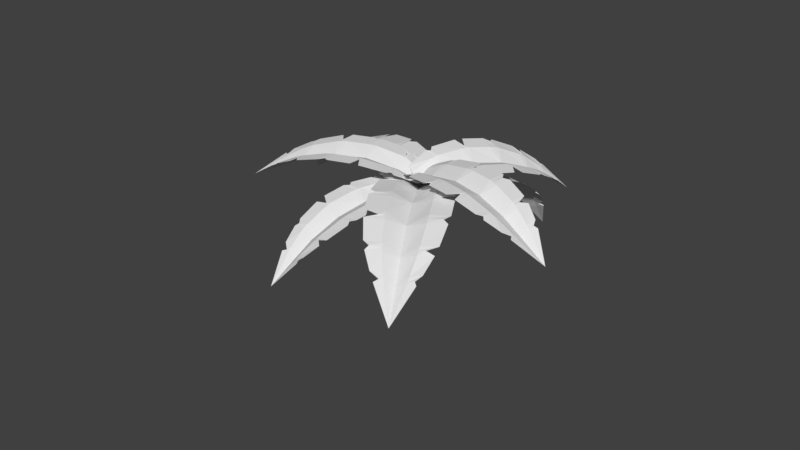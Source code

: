 # Source: palmtree2.blend  (saved by Blender 2.78.0; exported with 4.5.12 LTS)
import bpy
from mathutils import Matrix  # noqa: F401  (used for matrix-valued properties, if any)

bpy.ops.wm.read_factory_settings(use_empty=True)
scene = bpy.context.scene
scene.name = 'Scene'

# ---- collections
col_collection_1 = bpy.data.collections.new('Collection 1'); scene.collection.children.link(col_collection_1)

# ---- world
world_world = bpy.data.worlds.new('World'); scene.world = world_world
world_world.color = (0.05088, 0.05088, 0.05088)
world_world.use_sun_shadow = False
world_world.sun_shadow_jitter_overblur = 0.0
world_world.cycles.sampling_method = 'MANUAL'

# ---- meshes
me_plane_015 = bpy.data.meshes.new('Plane.015')
me_plane_015.from_pydata([(-0.0604, 0.1523, 0.03798), (0.1448, -0.1037, 0.02395), (1.233, 1.016, -0.6558), (0.0276, 0.01701, -0.04971), (0.08792, -0.04252, -0.003452), (-0.01469, 0.08553, 0.003564), (0.7266, 0.9337, -0.1717), (0.7908, 0.9593, -0.2219), (0.8117, 0.878, -0.2082), (1.104, 0.5688, -0.2433), (1.067, 0.5084, -0.195), (1.06, 0.569, -0.2215), (0.9066, 0.7348, -0.2938), (0.8087, 0.8258, -0.1946), (0.8655, 0.8599, -0.2465), (0.8367, 0.8437, -0.2196), (0.9791, 0.6132, -0.2062), (1.022, 0.6647, -0.2572), (1.001, 0.6382, -0.2309), (0.4802, 0.7886, -0.01686), (0.5536, 0.8359, -0.05508), (0.5459, 0.7746, -0.0428), (0.9405, 0.3532, -0.08153), (0.8803, 0.2893, -0.04422), (0.8322, 0.4167, -0.06445), (0.6984, 0.5592, -0.1333), (0.578, 0.6627, -0.03614), (0.6479, 0.714, -0.07517), (0.6128, 0.6889, -0.05464), (0.778, 0.413, -0.04982), (0.8413, 0.4727, -0.08839), (0.8102, 0.4425, -0.06814), (0.2558, 0.6083, 0.06006), (0.3154, 0.6584, 0.04473), (0.3681, 0.528, 0.03899), (0.7206, 0.1528, 0.01702), (0.6595, 0.1045, 0.03246), (0.6578, 0.1676, 0.02252), (0.4741, 0.3741, -0.03717), (0.3545, 0.4812, 0.041), (0.4145, 0.5309, 0.02575), (0.3842, 0.5065, 0.03352), (0.5564, 0.2293, 0.0272), (0.6171, 0.2781, 0.0119), (0.5871, 0.2533, 0.01964), (0.04373, 0.3656, 0.07744), (0.0846, 0.4279, 0.0815), (0.09226, 0.36, 0.07233), (0.4473, -0.02481, 0.0567), (0.3775, -0.05092, 0.05461), (0.3479, 0.04016, 0.05186), (0.2231, 0.1718, -0.01647), (0.124, 0.2599, 0.05407), (0.1725, 0.3133, 0.05992), (0.1476, 0.2876, 0.0579), (0.2909, 0.05161, 0.04266), (0.3539, 0.08696, 0.04752), (0.3233, 0.06843, 0.04589), (0.9281, 0.9941, -0.3354), (0.9919, 1.003, -0.4012), (0.9796, 0.9712, -0.3794), (1.181, 0.7672, -0.4142), (1.162, 0.7025, -0.3514), (1.133, 0.7772, -0.3971), (1.051, 0.8596, -0.4548), (0.9812, 0.9186, -0.3687), (1.034, 0.9417, -0.4328), (1.007, 0.9308, -0.3998), (1.098, 0.7728, -0.3767), (1.129, 0.8236, -0.4393), (1.114, 0.7977, -0.4071), (0.02926, 0.01784, -0.04054), (0.08953, -0.04171, 0.005424), (-0.01308, 0.08633, 0.01244), (0.8132, 0.8788, -0.1995), (1.062, 0.5698, -0.2128), (0.9082, 0.7356, -0.2847), (0.8103, 0.8266, -0.1858), (0.8671, 0.8607, -0.2378), (0.8383, 0.8445, -0.2108), (0.9807, 0.614, -0.1975), (1.024, 0.6654, -0.2485), (1.003, 0.639, -0.2221), (0.5475, 0.7754, -0.03406), (0.8337, 0.4175, -0.05571), (0.7, 0.56, -0.1246), (0.5795, 0.6635, -0.02741), (0.6495, 0.7148, -0.06643), (0.6143, 0.6897, -0.04591), (0.7796, 0.4138, -0.04109), (0.8429, 0.4735, -0.07966), (0.8118, 0.4433, -0.05941), (0.3697, 0.5287, 0.04773), (0.6593, 0.1683, 0.03126), (0.4757, 0.3749, -0.02843), (0.3561, 0.482, 0.04974), (0.4161, 0.5317, 0.03449), (0.3858, 0.5073, 0.04225), (0.558, 0.2301, 0.03594), (0.6187, 0.2789, 0.02064), (0.5887, 0.254, 0.02838), (0.09384, 0.3608, 0.08104), (0.3494, 0.04095, 0.0606), (0.2247, 0.1726, -0.00773), (0.1256, 0.2607, 0.06282), (0.1741, 0.3141, 0.06866), (0.1492, 0.2884, 0.06664), (0.2925, 0.0524, 0.05141), (0.3555, 0.08775, 0.05626), (0.3249, 0.06922, 0.05463), (0.993, 1.004, -0.3953), (0.9812, 0.972, -0.3707), (1.182, 0.7677, -0.4082), (1.135, 0.778, -0.3884), (1.053, 0.8605, -0.4456), (0.9828, 0.9194, -0.3599), (1.036, 0.9425, -0.4239), (1.009, 0.9316, -0.391), (1.1, 0.7736, -0.3679), (1.13, 0.8244, -0.4304), (1.116, 0.7986, -0.3983), (0.1577, -0.1272, 0.06256), (-0.1356, 0.1363, 0.0705), (-1.193, -1.306, -0.9194), (0.02809, 0.02639, -0.02832), (-0.05575, 0.07879, 0.03217), (0.0909, -0.05295, 0.0282), (-0.6171, -1.173, -0.3132), (-0.6874, -1.209, -0.3787), (-0.7283, -1.12, -0.3529), (-1.135, -0.8076, -0.3666), (-1.104, -0.7357, -0.3), (-1.083, -0.8023, -0.3391), (-0.8677, -0.9583, -0.4406), (-0.7353, -1.059, -0.33), (-0.7951, -1.104, -0.3983), (-0.7645, -1.083, -0.3631), (-0.9788, -0.8405, -0.3234), (-1.019, -0.9029, -0.3923), (-0.9998, -0.8711, -0.3568), (-0.3562, -0.9745, -0.1016), (-0.4333, -1.04, -0.1557), (-0.4364, -0.9674, -0.1331), (-0.9861, -0.5429, -0.1408), (-0.928, -0.4608, -0.08612), (-0.8456, -0.5989, -0.1245), (-0.6582, -0.7317, -0.2197), (-0.4965, -0.8427, -0.1123), (-0.5686, -0.9118, -0.1678), (-0.5323, -0.878, -0.1389), (-0.7825, -0.5859, -0.1046), (-0.8451, -0.6634, -0.1603), (-0.8145, -0.6245, -0.1313), (-0.1271, -0.7285, 0.02072), (-0.1876, -0.7971, -0.005961), (-0.2757, -0.653, 0.001612), (-0.7668, -0.2768, 0.009709), (-0.7042, -0.2101, 0.03634), (-0.6895, -0.2828, 0.01667), (-0.4304, -0.4826, -0.07384), (-0.2688, -0.5956, 0.01033), (-0.3299, -0.6638, -0.01621), (-0.2989, -0.6302, -0.002817), (-0.5573, -0.3364, 0.01814), (-0.6194, -0.4036, -0.008371), (-0.5889, -0.3696, 0.005032), (0.07584, -0.4037, 0.07931), (0.03966, -0.4854, 0.07493), (0.01736, -0.4059, 0.07218), (-0.4788, -0.01971, 0.08896), (-0.4012, 0.02489, 0.09222), (-0.3481, -0.07625, 0.07862), (-0.1733, -0.1982, -0.01494), (-0.03968, -0.2917, 0.06177), (-0.08669, -0.3648, 0.06036), (-0.06229, -0.3295, 0.06204), (-0.2782, -0.07747, 0.06823), (-0.3459, -0.132, 0.06737), (-0.3133, -0.104, 0.06884), (-0.8414, -1.262, -0.5234), (-0.9142, -1.277, -0.6054), (-0.9062, -1.24, -0.5749), (-1.185, -1.034, -0.598), (-1.175, -0.9625, -0.5143), (-1.126, -1.039, -0.5773), (-1.012, -1.113, -0.6534), (-0.9187, -1.18, -0.5556), (-0.9759, -1.209, -0.6368), (-0.9468, -1.195, -0.5952), (-1.086, -1.03, -0.5511), (-1.111, -1.087, -0.6332), (-1.099, -1.058, -0.5911), (0.02616, 0.02391, -0.01754), (-0.05763, 0.07639, 0.04261), (0.08902, -0.05536, 0.03864), (-0.7301, -1.122, -0.3426), (-1.085, -0.8047, -0.3288), (-0.8696, -0.9608, -0.4298), (-0.7371, -1.062, -0.3197), (-0.797, -1.106, -0.388), (-0.7663, -1.085, -0.3528), (-0.9807, -0.8429, -0.3131), (-1.021, -0.9053, -0.382), (-1.002, -0.8735, -0.3465), (-0.4383, -0.9698, -0.1229), (-0.8475, -0.6012, -0.1142), (-0.66, -0.7341, -0.2094), (-0.4984, -0.8451, -0.1021), (-0.5705, -0.9141, -0.1576), (-0.5342, -0.8803, -0.1287), (-0.7843, -0.5882, -0.09434), (-0.8469, -0.6658, -0.1501), (-0.8163, -0.6268, -0.121), (-0.2775, -0.6553, 0.01188), (-0.6913, -0.2851, 0.02694), (-0.4323, -0.485, -0.06357), (-0.2707, -0.5979, 0.02061), (-0.3317, -0.6661, -0.005932), (-0.3007, -0.6325, 0.007456), (-0.5592, -0.3387, 0.02841), (-0.6213, -0.406, 0.001902), (-0.5908, -0.3719, 0.0153), (0.01552, -0.4083, 0.08243), (-0.3499, -0.07862, 0.08889), (-0.1752, -0.2006, -0.004667), (-0.04153, -0.2941, 0.07206), (-0.08854, -0.3672, 0.07063), (-0.06414, -0.3319, 0.07232), (-0.2801, -0.07984, 0.07852), (-0.3477, -0.1343, 0.07765), (-0.3152, -0.1064, 0.07911), (-0.9155, -1.279, -0.5983), (-0.9081, -1.242, -0.5646), (-1.186, -1.036, -0.591), (-1.128, -1.041, -0.5669), (-1.014, -1.115, -0.6426), (-0.9205, -1.182, -0.5452), (-0.9777, -1.211, -0.6264), (-0.9487, -1.197, -0.5847), (-1.087, -1.032, -0.5407), (-1.113, -1.09, -0.6227), (-1.101, -1.061, -0.5806), (-0.1972, -0.02246, 0.07139), (0.1972, -0.02246, 0.07139), (-6.019e-09, 1.962, -0.3774), (-6.838e-09, -0.02246, -0.02743), (0.09859, -0.02246, 0.03352), (-0.09859, -0.02246, 0.03352), (-0.3275, 1.326, 0.07566), (-0.3007, 1.416, 0.03292), (-0.2096, 1.371, 0.04487), (0.3007, 1.416, 0.03292), (0.3275, 1.326, 0.07566), (0.2666, 1.371, 0.04929), (-1.029e-09, 1.371, -0.05087), (-0.1637, 1.326, 0.05475), (-0.1503, 1.416, 0.009318), (-0.1582, 1.371, 0.03314), (0.1637, 1.326, 0.05475), (0.1503, 1.416, 0.009318), (0.1582, 1.371, 0.03314), (-0.3844, 0.9573, 0.1898), (-0.3717, 1.068, 0.1655), (-0.3206, 1.013, 0.1718), (0.3717, 1.068, 0.1655), (0.3844, 0.9573, 0.1898), (0.2301, 1.013, 0.1693), (-5.564e-09, 1.013, 0.07489), (-0.1922, 0.9573, 0.1746), (-0.1858, 1.068, 0.149), (-0.1897, 1.013, 0.163), (0.1922, 0.9573, 0.1746), (0.1858, 1.068, 0.149), (0.1897, 1.013, 0.163), (-0.3879, 0.6003, 0.2133), (-0.3893, 0.6956, 0.2133), (-0.2274, 0.648, 0.2039), (0.3893, 0.6956, 0.2133), (0.3879, 0.6003, 0.2133), (0.328, 0.648, 0.2079), (-6.221e-09, 0.648, 0.1205), (-0.194, 0.6003, 0.1984), (-0.1947, 0.6956, 0.1985), (-0.195, 0.648, 0.1986), (0.194, 0.6003, 0.1984), (0.1947, 0.6956, 0.1985), (0.195, 0.648, 0.1986), (-0.3207, 0.2221, 0.1627), (-0.3485, 0.3048, 0.1828), (-0.2788, 0.2635, 0.1664), (0.3485, 0.3048, 0.1828), (0.3207, 0.2221, 0.1627), (0.2133, 0.2635, 0.1628), (-5.727e-09, 0.2635, 0.06984), (-0.1603, 0.2221, 0.1411), (-0.1743, 0.3048, 0.164), (-0.1687, 0.2635, 0.1536), (0.1603, 0.2221, 0.1411), (0.1743, 0.3048, 0.164), (0.1687, 0.2635, 0.1536), (-0.2245, 1.593, -0.06763), (-0.1818, 1.674, -0.1305), (-0.1622, 1.633, -0.1109), (0.1818, 1.674, -0.1305), (0.2245, 1.593, -0.06763), (0.1356, 1.633, -0.1196), (-5.57e-09, 1.633, -0.1961), (-0.1122, 1.593, -0.1036), (-0.09092, 1.674, -0.1652), (-0.1024, 1.633, -0.1333), (0.1122, 1.593, -0.1036), (0.09092, 1.674, -0.1652), (0.1024, 1.633, -0.1333), (-6.838e-09, -0.02246, -0.0162), (0.09859, -0.02246, 0.0444), (-0.09859, -0.02246, 0.0444), (-0.2096, 1.371, 0.05557), (0.2666, 1.371, 0.05997), (-1.029e-09, 1.371, -0.03964), (-0.1637, 1.326, 0.06547), (-0.1503, 1.416, 0.02006), (-0.1582, 1.371, 0.04387), (0.1637, 1.326, 0.06547), (0.1503, 1.416, 0.02006), (0.1582, 1.371, 0.04387), (-0.3206, 1.013, 0.1825), (0.2301, 1.013, 0.18), (-5.564e-09, 1.013, 0.08559), (-0.1922, 0.9573, 0.1853), (-0.1858, 1.068, 0.1597), (-0.1897, 1.013, 0.1737), (0.1922, 0.9573, 0.1853), (0.1858, 1.068, 0.1597), (0.1897, 1.013, 0.1737), (-0.2274, 0.648, 0.2146), (0.328, 0.648, 0.2186), (-6.221e-09, 0.648, 0.1312), (-0.194, 0.6003, 0.2091), (-0.1947, 0.6956, 0.2092), (-0.195, 0.648, 0.2093), (0.194, 0.6003, 0.2091), (0.1947, 0.6956, 0.2092), (0.195, 0.648, 0.2093), (-0.2788, 0.2635, 0.1771), (0.2133, 0.2635, 0.1735), (-5.727e-09, 0.2635, 0.08054), (-0.1603, 0.2221, 0.1518), (-0.1743, 0.3048, 0.1747), (-0.1687, 0.2635, 0.1643), (0.1603, 0.2221, 0.1518), (0.1743, 0.3048, 0.1747), (0.1687, 0.2635, 0.1643), (-0.1818, 1.674, -0.1232), (-0.1622, 1.633, -0.1002), (0.1818, 1.674, -0.1232), (0.1356, 1.633, -0.1088), (-5.57e-09, 1.633, -0.1848), (-0.1122, 1.593, -0.09273), (-0.09092, 1.674, -0.1543), (-0.1024, 1.633, -0.1224), (0.1122, 1.593, -0.09273), (0.09092, 1.674, -0.1543), (0.1024, 1.633, -0.1224), (0.1391, 0.1479, 0.046), (-0.1507, -0.1195, 0.05044), (1.313, -1.424, -0.5289), (-0.01095, 0.01819, -0.05039), (-0.0802, -0.05112, 0.01155), (0.06469, 0.08259, 0.00933), (1.147, -0.7536, -0.03908), (1.186, -0.8356, -0.08725), (1.089, -0.865, -0.07139), (0.7437, -1.243, -0.08048), (0.6658, -1.198, -0.03171), (0.7394, -1.188, -0.06161), (0.93, -1.003, -0.1646), (1.026, -0.8638, -0.0581), (1.074, -0.9366, -0.1091), (1.051, -0.8994, -0.08251), (0.785, -1.086, -0.05442), (0.8529, -1.14, -0.1057), (0.8181, -1.114, -0.07895), (0.9455, -0.4488, 0.09822), (1.01, -0.538, 0.0669), (0.9352, -0.5321, 0.07736), (0.4637, -1.042, 0.07527), (0.3805, -0.9702, 0.1069), (0.5304, -0.9055, 0.08106), (0.6945, -0.7457, -0.01575), (0.8034, -0.5786, 0.08518), (0.8725, -0.6634, 0.05253), (0.8385, -0.6206, 0.07006), (0.5209, -0.8393, 0.08951), (0.5994, -0.9155, 0.05671), (0.5597, -0.8779, 0.07433), (0.7079, -0.1855, 0.1449), (0.7734, -0.2544, 0.1386), (0.6216, -0.3289, 0.1342), (0.2012, -0.7825, 0.1474), (0.1378, -0.7116, 0.1536), (0.2137, -0.7057, 0.1445), (0.4502, -0.4798, 0.05357), (0.5646, -0.3164, 0.1322), (0.6295, -0.3859, 0.1261), (0.5976, -0.3507, 0.1293), (0.2795, -0.5795, 0.1366), (0.3434, -0.6499, 0.1305), (0.311, -0.6152, 0.1337), (0.4001, 0.04853, 0.1198), (0.4775, 0.00591, 0.1342), (0.3975, -0.01035, 0.1213), (-0.03473, -0.4668, 0.142), (-0.07125, -0.3864, 0.127), (0.03561, -0.344, 0.1232), (0.1875, -0.1955, 0.02804), (0.2811, -0.05934, 0.1), (0.3484, -0.1115, 0.1173), (0.3159, -0.08449, 0.1097), (0.04545, -0.2768, 0.1036), (0.09234, -0.3478, 0.1213), (0.06789, -0.3134, 0.1135), (1.244, -1.014, -0.1983), (1.264, -1.099, -0.2658), (1.224, -1.084, -0.2434), (0.997, -1.346, -0.2617), (0.9145, -1.318, -0.1932), (1.004, -1.285, -0.2487), (1.1, -1.19, -0.3265), (1.16, -1.088, -0.2329), (1.196, -1.159, -0.2994), (1.178, -1.123, -0.265), (0.9951, -1.24, -0.2304), (1.062, -1.283, -0.2973), (1.028, -1.262, -0.2627), (-0.01036, 0.01773, -0.03918), (-0.07963, -0.05156, 0.0224), (0.06526, 0.08215, 0.02018), (1.09, -0.8655, -0.06071), (0.7399, -1.189, -0.05096), (0.9306, -1.004, -0.1534), (1.026, -0.8642, -0.04741), (1.074, -0.937, -0.09838), (1.051, -0.8999, -0.07181), (0.7856, -1.086, -0.04372), (0.8535, -1.141, -0.095), (0.8187, -1.114, -0.06825), (0.9358, -0.5326, 0.08804), (0.5309, -0.906, 0.09173), (0.6951, -0.7461, -0.005071), (0.804, -0.579, 0.09586), (0.8731, -0.6638, 0.06321), (0.8391, -0.621, 0.08074), (0.5215, -0.8397, 0.1002), (0.6, -0.9159, 0.06739), (0.5603, -0.8783, 0.08501), (0.6222, -0.3294, 0.1449), (0.2143, -0.7062, 0.1552), (0.4507, -0.4802, 0.06425), (0.5651, -0.3168, 0.1429), (0.6301, -0.3863, 0.1368), (0.5981, -0.3511, 0.14), (0.2801, -0.5799, 0.1472), (0.344, -0.6503, 0.1412), (0.3115, -0.6156, 0.1444), (0.398, -0.01078, 0.132), (0.03617, -0.3444, 0.1339), (0.1881, -0.196, 0.03872), (0.2817, -0.05977, 0.1107), (0.349, -0.1119, 0.128), (0.3165, -0.08492, 0.1204), (0.04601, -0.2773, 0.1143), (0.0929, -0.3483, 0.1319), (0.06845, -0.3138, 0.1242), (1.265, -1.099, -0.2585), (1.224, -1.084, -0.2327), (0.9973, -1.346, -0.2544), (1.005, -1.286, -0.238), (1.101, -1.191, -0.3153), (1.161, -1.089, -0.2221), (1.196, -1.16, -0.2885), (1.179, -1.124, -0.2542), (0.9957, -1.241, -0.2195), (1.063, -1.283, -0.2865), (1.029, -1.263, -0.2519), (-0.05857, -0.1892, 0.1454), (0.1824, 0.06255, 0.1364), (-1.229, 1.163, -0.1133), (0.0553, -0.06007, 0.05383), (0.1197, 0.000859, 0.1053), (-0.000855, -0.125, 0.1098), (-0.9945, 0.5512, 0.248), (-1.038, 0.6243, 0.2161), (-0.9529, 0.6547, 0.2214), (-0.6702, 1.008, 0.2024), (-0.5942, 0.9692, 0.233), (-0.6616, 0.9585, 0.2144), (-0.8312, 0.7917, 0.1323), (-0.8958, 0.6564, 0.2259), (-0.9474, 0.721, 0.1919), (-0.9223, 0.6879, 0.2099), (-0.6957, 0.8654, 0.2184), (-0.7637, 0.9129, 0.185), (-0.7289, 0.8899, 0.2026), (-0.7873, 0.2858, 0.3237), (-0.8518, 0.3626, 0.3099), (-0.7849, 0.3611, 0.3103), (-0.3974, 0.8371, 0.2929), (-0.3174, 0.7766, 0.3061), (-0.4484, 0.7127, 0.2955), (-0.5954, 0.5689, 0.2176), (-0.6709, 0.409, 0.3058), (-0.7393, 0.4818, 0.2911), (-0.7054, 0.4449, 0.2996), (-0.4359, 0.6544, 0.297), (-0.5121, 0.719, 0.2826), (-0.4735, 0.6871, 0.2909), (-0.5612, 0.06481, 0.319), (-0.6226, 0.1221, 0.3259), (-0.494, 0.1967, 0.3105), (-0.1467, 0.6191, 0.308), (-0.087, 0.56, 0.3013), (-0.1542, 0.5511, 0.3013), (-0.3606, 0.3446, 0.2318), (-0.4436, 0.1891, 0.3015), (-0.5046, 0.2469, 0.3084), (-0.4745, 0.2175, 0.3051), (-0.2065, 0.4367, 0.2926), (-0.2666, 0.4953, 0.2995), (-0.2362, 0.4665, 0.2962), (-0.2833, -0.1216, 0.246), (-0.3514, -0.08953, 0.2703), (-0.2837, -0.06976, 0.2513), (0.07457, 0.3554, 0.2543), (0.1087, 0.2878, 0.2314), (0.01686, 0.2445, 0.2369), (-0.1198, 0.1114, 0.1598), (-0.1867, -0.01855, 0.2233), (-0.2462, 0.02231, 0.2497), (-0.2173, 0.0009238, 0.2375), (0.009277, 0.1861, 0.216), (-0.0332, 0.2448, 0.2417), (-0.01101, 0.2163, 0.2297), (-1.111, 0.7847, 0.1384), (-1.14, 0.8631, 0.08783), (-1.101, 0.8504, 0.1018), (-0.9178, 1.095, 0.0795), (-0.8364, 1.071, 0.1282), (-0.9198, 1.041, 0.08729), (-1.008, 0.9567, 0.02304), (-1.045, 0.8575, 0.1042), (-1.087, 0.9223, 0.05517), (-1.066, 0.8893, 0.0807), (-0.9074, 1.001, 0.09909), (-0.9757, 1.038, 0.05101), (-0.9409, 1.02, 0.07601), (0.05606, -0.06044, 0.06373), (0.1204, 0.0005034, 0.1148), (-0.0001248, -0.1253, 0.1194), (-0.9522, 0.6544, 0.2308), (-0.6609, 0.9582, 0.2238), (-0.8305, 0.7913, 0.1422), (-0.8951, 0.6561, 0.2353), (-0.9467, 0.7207, 0.2014), (-0.9216, 0.6876, 0.2193), (-0.695, 0.8651, 0.2278), (-0.763, 0.9126, 0.1945), (-0.7282, 0.8895, 0.2121), (-0.7841, 0.3607, 0.3197), (-0.4477, 0.7123, 0.3049), (-0.5947, 0.5685, 0.227), (-0.6702, 0.4086, 0.3153), (-0.7386, 0.4814, 0.3005), (-0.7047, 0.4446, 0.309), (-0.4352, 0.654, 0.3065), (-0.5114, 0.7187, 0.292), (-0.4728, 0.6867, 0.3003), (-0.4932, 0.1963, 0.3199), (-0.1535, 0.5507, 0.3108), (-0.3599, 0.3442, 0.2413), (-0.4429, 0.1888, 0.3109), (-0.5039, 0.2465, 0.3178), (-0.4738, 0.2172, 0.3145), (-0.2058, 0.4364, 0.302), (-0.2659, 0.495, 0.3089), (-0.2354, 0.4661, 0.3056), (-0.283, -0.07011, 0.2607), (0.01758, 0.2441, 0.2463), (-0.119, 0.111, 0.1693), (-0.186, -0.01891, 0.2328), (-0.2455, 0.02196, 0.2591), (-0.2166, 0.0005737, 0.2469), (0.009997, 0.1858, 0.2254), (-0.03248, 0.2444, 0.2512), (-0.01029, 0.216, 0.2392), (-1.14, 0.8629, 0.09427), (-1.1, 0.8501, 0.1112), (-0.9173, 1.095, 0.08594), (-0.919, 1.04, 0.09678), (-1.007, 0.9564, 0.03293), (-1.044, 0.8571, 0.1138), (-1.086, 0.9219, 0.06477), (-1.065, 0.889, 0.09026), (-0.9066, 1.0, 0.1086), (-0.9749, 1.038, 0.06061), (-0.9402, 1.02, 0.08557), (0.006056, 0.175, 0.1068), (-0.05954, -0.1673, 0.1041), (1.72, -0.3288, -0.1632), (-0.02041, 0.0033, 0.01834), (-0.04072, -0.08196, 0.07142), (-0.007917, 0.08922, 0.07275), (1.195, 0.06375, 0.1977), (1.271, 0.02537, 0.1656), (1.216, -0.04617, 0.1726), (1.171, -0.4967, 0.1615), (1.086, -0.5049, 0.1933), (1.137, -0.4596, 0.1733), (1.187, -0.2287, 0.08681), (1.169, -0.07852, 0.1782), (1.247, -0.1053, 0.1437), (1.208, -0.09085, 0.1619), (1.115, -0.3628, 0.176), (1.197, -0.3663, 0.1417), (1.156, -0.3656, 0.1598), (0.8779, 0.1752, 0.2751), (0.9736, 0.1455, 0.2608), (0.9166, 0.1105, 0.2624), (0.8499, -0.4999, 0.2558), (0.75, -0.4923, 0.27), (0.8251, -0.3677, 0.2565), (0.8694, -0.1684, 0.1748), (0.8469, 0.008253, 0.2604), (0.9437, -0.01591, 0.245), (0.8954, -0.003256, 0.2538), (0.783, -0.3255, 0.2578), (0.8819, -0.3386, 0.2425), (0.8322, -0.3326, 0.2512), (0.5679, 0.2378, 0.273), (0.6507, 0.2231, 0.2791), (0.5831, 0.09041, 0.2667), (0.5212, -0.4529, 0.2739), (0.4389, -0.4358, 0.2678), (0.4904, -0.3918, 0.2665), (0.5506, -0.1075, 0.1917), (0.5366, 0.06929, 0.2586), (0.6192, 0.05404, 0.2648), (0.578, 0.06228, 0.2618), (0.4721, -0.2675, 0.256), (0.5545, -0.284, 0.2622), (0.5132, -0.2763, 0.2592), (0.2325, 0.2421, 0.2038), (0.3074, 0.2526, 0.227), (0.2611, 0.1989, 0.2094), (0.1915, -0.3526, 0.2223), (0.1258, -0.3148, 0.1995), (0.1795, -0.2284, 0.2029), (0.2209, -0.04375, 0.1224), (0.2072, 0.1027, 0.1836), (0.2797, 0.1012, 0.2092), (0.2436, 0.1032, 0.1974), (0.1539, -0.1757, 0.1815), (0.2217, -0.2014, 0.2069), (0.1875, -0.1898, 0.1951), (1.418, -0.07087, 0.08777), (1.485, -0.1216, 0.03722), (1.446, -0.1319, 0.05179), (1.425, -0.4374, 0.03477), (1.344, -0.4606, 0.08475), (1.397, -0.3904, 0.0421), (1.424, -0.2732, -0.02441), (1.402, -0.1685, 0.05534), (1.472, -0.2007, 0.005998), (1.437, -0.1839, 0.03165), (1.365, -0.3634, 0.05382), (1.442, -0.3586, 0.004774), (1.403, -0.3617, 0.03027), (-0.02113, 0.003361, 0.02825), (-0.04141, -0.0819, 0.08101), (-0.008614, 0.08928, 0.08234), (1.216, -0.04611, 0.1821), (1.136, -0.4595, 0.1827), (1.187, -0.2286, 0.09672), (1.169, -0.07846, 0.1876), (1.247, -0.1052, 0.1532), (1.208, -0.0908, 0.1714), (1.114, -0.3628, 0.1854), (1.197, -0.3662, 0.1512), (1.155, -0.3655, 0.1693), (0.9159, 0.1105, 0.2718), (0.8244, -0.3676, 0.2659), (0.8688, -0.1684, 0.1842), (0.8462, 0.008311, 0.2699), (0.943, -0.01586, 0.2544), (0.8947, -0.003198, 0.2632), (0.7823, -0.3254, 0.2673), (0.8812, -0.3385, 0.2519), (0.8316, -0.3326, 0.2606), (0.5824, 0.09047, 0.2762), (0.4897, -0.3917, 0.276), (0.5499, -0.1074, 0.2011), (0.5359, 0.06935, 0.268), (0.6186, 0.0541, 0.2743), (0.5774, 0.06234, 0.2713), (0.4714, -0.2674, 0.2654), (0.5538, -0.2839, 0.2716), (0.5125, -0.2763, 0.2687), (0.2604, 0.1989, 0.2189), (0.1788, -0.2284, 0.2124), (0.2202, -0.04369, 0.1318), (0.2065, 0.1028, 0.1931), (0.279, 0.1012, 0.2187), (0.2429, 0.1033, 0.2068), (0.1532, -0.1756, 0.1909), (0.221, -0.2013, 0.2163), (0.1868, -0.1897, 0.2045), (1.485, -0.1216, 0.04366), (1.445, -0.1318, 0.06124), (1.424, -0.4373, 0.04121), (1.396, -0.3904, 0.0516), (1.423, -0.2731, -0.0145), (1.401, -0.1684, 0.06489), (1.471, -0.2007, 0.0156), (1.436, -0.1838, 0.04123), (1.364, -0.3633, 0.06338), (1.441, -0.3586, 0.01438), (1.402, -0.3617, 0.03985), (0.1349, -0.1132, 0.1551), (-0.04586, 0.1816, 0.1107), (-1.409, -0.9252, -0.3155), (0.0527, 0.02615, 0.04631), (0.002465, 0.1048, 0.08862), (0.09285, -0.04257, 0.1108), (-0.819, -0.8373, 0.1361), (-0.8948, -0.8623, 0.09314), (-0.904, -0.7725, 0.09459), (-1.17, -0.4129, 0.02535), (-1.119, -0.3478, 0.06227), (-1.123, -0.4162, 0.04478), (-0.9922, -0.6237, -0.01294), (-0.8923, -0.7167, 0.09932), (-0.9618, -0.7519, 0.05551), (-0.9266, -0.7351, 0.07852), (-1.042, -0.4719, 0.0624), (-1.1, -0.5272, 0.02162), (-1.072, -0.4986, 0.04285), (-0.5251, -0.6991, 0.2528), (-0.6125, -0.7432, 0.227), (-0.5946, -0.6787, 0.2283), (-0.9532, -0.1876, 0.1432), (-0.8776, -0.1244, 0.1661), (-0.8469, -0.2673, 0.164), (-0.7336, -0.4469, 0.1072), (-0.612, -0.5566, 0.2178), (-0.6963, -0.6056, 0.1916), (-0.6539, -0.5815, 0.2058), (-0.7882, -0.2693, 0.1745), (-0.8667, -0.3278, 0.1497), (-0.8279, -0.298, 0.1631), (-0.2573, -0.5338, 0.2837), (-0.3283, -0.5792, 0.2812), (-0.3659, -0.4367, 0.256), (-0.6852, 0.002814, 0.1934), (-0.613, 0.04608, 0.1962), (-0.6209, -0.02127, 0.197), (-0.4633, -0.2736, 0.1574), (-0.345, -0.39, 0.2488), (-0.4163, -0.4349, 0.2463), (-0.3803, -0.413, 0.2478), (-0.5228, -0.1001, 0.2051), (-0.5947, -0.1439, 0.2024), (-0.5591, -0.1215, 0.2038), (0.0002175, -0.3118, 0.2423), (-0.05081, -0.3694, 0.2608), (-0.05034, -0.2994, 0.2397), (-0.3703, 0.1516, 0.1822), (-0.2938, 0.1676, 0.17), (-0.2757, 0.06812, 0.1811), (-0.1702, -0.09889, 0.1236), (-0.0715, -0.1937, 0.2053), (-0.1291, -0.2407, 0.2246), (-0.09974, -0.2182, 0.216), (-0.2185, 0.04598, 0.1691), (-0.2889, 0.01979, 0.1853), (-0.2545, 0.03405, 0.178), (-1.055, -0.8962, -0.008499), (-1.13, -0.9068, -0.07063), (-1.11, -0.8718, -0.05455), (-1.296, -0.635, -0.1116), (-1.261, -0.5606, -0.05911), (-1.246, -0.65, -0.09575), (-1.177, -0.7576, -0.1475), (-1.103, -0.8152, -0.05264), (-1.169, -0.8417, -0.1113), (-1.136, -0.829, -0.0809), (-1.206, -0.6474, -0.07795), (-1.252, -0.7058, -0.1318), (-1.23, -0.6759, -0.104), (0.05177, 0.02706, 0.05616), (0.001565, 0.1057, 0.09815), (0.09195, -0.04169, 0.1204), (-0.9049, -0.7717, 0.104), (-1.124, -0.4154, 0.05414), (-0.9931, -0.6227, -0.003097), (-0.8932, -0.7158, 0.1087), (-0.9627, -0.751, 0.06492), (-0.9275, -0.7342, 0.08792), (-1.043, -0.471, 0.07179), (-1.101, -0.5263, 0.03103), (-1.073, -0.4977, 0.05225), (-0.5955, -0.6778, 0.2377), (-0.8478, -0.2664, 0.1734), (-0.7345, -0.4461, 0.1166), (-0.6129, -0.5558, 0.2272), (-0.6972, -0.6048, 0.201), (-0.6548, -0.5807, 0.2152), (-0.7891, -0.2685, 0.1838), (-0.8676, -0.327, 0.1591), (-0.8287, -0.2971, 0.1724), (-0.3668, -0.4359, 0.2654), (-0.6218, -0.0204, 0.2064), (-0.4641, -0.2727, 0.1667), (-0.3459, -0.3892, 0.2582), (-0.4172, -0.434, 0.2557), (-0.3812, -0.4121, 0.2571), (-0.5237, -0.09923, 0.2144), (-0.5956, -0.143, 0.2118), (-0.56, -0.1206, 0.2132), (-0.05123, -0.2986, 0.2491), (-0.2765, 0.069, 0.1904), (-0.1711, -0.09802, 0.133), (-0.07238, -0.1928, 0.2147), (-0.13, -0.2398, 0.234), (-0.1006, -0.2173, 0.2254), (-0.2194, 0.04685, 0.1785), (-0.2898, 0.02067, 0.1947), (-0.2553, 0.03492, 0.1874), (-1.13, -0.9063, -0.06422), (-1.111, -0.871, -0.04516), (-1.297, -0.6344, -0.1052), (-1.247, -0.6491, -0.0863), (-1.178, -0.7566, -0.1376), (-1.104, -0.8143, -0.04315), (-1.169, -0.8408, -0.1017), (-1.137, -0.8281, -0.07138), (-1.207, -0.6465, -0.06845), (-1.253, -0.7049, -0.1222), (-1.23, -0.675, -0.09448)], [], [(17, 68, 62, 9), (64, 2, 69), (53, 39, 38, 51), (40, 26, 25, 38), (27, 13, 12, 25), (56, 42, 36, 48), (43, 29, 23, 35), (30, 16, 10, 22), (12, 64, 68, 17), (25, 12, 16, 30), (38, 25, 29, 43), (51, 38, 42, 56), (66, 2, 64), (69, 2, 61), (20, 6, 13, 27), (33, 19, 26, 40), (46, 32, 39, 53), (7, 58, 65, 14), (14, 65, 64, 12), (14, 15, 8, 7), (15, 13, 6, 8), (17, 18, 12), (18, 16, 12), (12, 15, 14), (12, 13, 15), (9, 11, 18, 17), (11, 10, 16, 18), (5, 52, 51, 3), (27, 28, 21, 20), (28, 26, 19, 21), (30, 31, 25), (31, 29, 25), (25, 28, 27), (25, 26, 28), (22, 24, 31, 30), (24, 23, 29, 31), (3, 51, 55, 4), (40, 41, 34, 33), (41, 39, 32, 34), (43, 44, 38), (44, 42, 38), (38, 41, 40), (38, 39, 41), (35, 37, 44, 43), (37, 36, 42, 44), (4, 55, 49, 1), (53, 54, 47, 46), (54, 52, 45, 47), (56, 57, 51), (57, 55, 51), (51, 54, 53), (51, 52, 54), (48, 50, 57, 56), (50, 49, 55, 57), (0, 45, 52, 5), (66, 67, 60, 59), (67, 65, 58, 60), (69, 70, 64), (70, 68, 64), (64, 67, 66), (64, 65, 67), (61, 63, 70, 69), (63, 62, 68, 70), (59, 2, 66), (81, 9, 62, 118), (114, 119, 2), (105, 103, 94, 95), (96, 94, 85, 86), (87, 85, 76, 77), (108, 48, 36, 98), (99, 35, 23, 89), (90, 22, 10, 80), (76, 81, 118, 114), (85, 90, 80, 76), (94, 99, 89, 85), (103, 108, 98, 94), (116, 114, 2), (119, 112, 2), (20, 87, 77, 6), (33, 96, 86, 19), (46, 105, 95, 32), (7, 78, 115, 58), (78, 76, 114, 115), (78, 7, 74, 79), (79, 74, 6, 77), (81, 76, 82), (82, 76, 80), (76, 78, 79), (76, 79, 77), (9, 81, 82, 75), (75, 82, 80, 10), (73, 71, 103, 104), (87, 20, 83, 88), (88, 83, 19, 86), (90, 85, 91), (91, 85, 89), (85, 87, 88), (85, 88, 86), (22, 90, 91, 84), (84, 91, 89, 23), (71, 72, 107, 103), (96, 33, 92, 97), (97, 92, 32, 95), (99, 94, 100), (100, 94, 98), (94, 96, 97), (94, 97, 95), (35, 99, 100, 93), (93, 100, 98, 36), (72, 1, 49, 107), (105, 46, 101, 106), (106, 101, 45, 104), (108, 103, 109), (109, 103, 107), (103, 105, 106), (103, 106, 104), (48, 108, 109, 102), (102, 109, 107, 49), (0, 73, 104, 45), (116, 110, 111, 117), (117, 111, 58, 115), (119, 114, 120), (120, 114, 118), (114, 116, 117), (114, 117, 115), (112, 119, 120, 113), (113, 120, 118, 62), (110, 116, 2), (23, 24, 84), (36, 37, 93), (7, 8, 74), (49, 50, 102), (59, 60, 111, 110), (11, 9, 75), (63, 61, 112, 113), (8, 6, 74), (60, 58, 111), (10, 11, 75), (62, 63, 113), (4, 1, 72), (2, 59, 110), (5, 3, 71, 73), (3, 4, 72, 71), (20, 21, 83), (33, 34, 92), (46, 47, 101), (24, 22, 84), (37, 35, 93), (0, 5, 73), (50, 48, 102), (21, 19, 83), (34, 32, 92), (47, 45, 101), (61, 2, 112), (138, 189, 183, 130), (185, 123, 190), (174, 160, 159, 172), (161, 147, 146, 159), (148, 134, 133, 146), (177, 163, 157, 169), (164, 150, 144, 156), (151, 137, 131, 143), (133, 185, 189, 138), (146, 133, 137, 151), (159, 146, 150, 164), (172, 159, 163, 177), (187, 123, 185), (190, 123, 182), (141, 127, 134, 148), (154, 140, 147, 161), (167, 153, 160, 174), (128, 179, 186, 135), (135, 186, 185, 133), (135, 136, 129, 128), (136, 134, 127, 129), (138, 139, 133), (139, 137, 133), (133, 136, 135), (133, 134, 136), (130, 132, 139, 138), (132, 131, 137, 139), (126, 173, 172, 124), (148, 149, 142, 141), (149, 147, 140, 142), (151, 152, 146), (152, 150, 146), (146, 149, 148), (146, 147, 149), (143, 145, 152, 151), (145, 144, 150, 152), (124, 172, 176, 125), (161, 162, 155, 154), (162, 160, 153, 155), (164, 165, 159), (165, 163, 159), (159, 162, 161), (159, 160, 162), (156, 158, 165, 164), (158, 157, 163, 165), (125, 176, 170, 122), (174, 175, 168, 167), (175, 173, 166, 168), (177, 178, 172), (178, 176, 172), (172, 175, 174), (172, 173, 175), (169, 171, 178, 177), (171, 170, 176, 178), (121, 166, 173, 126), (187, 188, 181, 180), (188, 186, 179, 181), (190, 191, 185), (191, 189, 185), (185, 188, 187), (185, 186, 188), (182, 184, 191, 190), (184, 183, 189, 191), (180, 123, 187), (202, 130, 183, 239), (235, 240, 123), (226, 224, 215, 216), (217, 215, 206, 207), (208, 206, 197, 198), (229, 169, 157, 219), (220, 156, 144, 210), (211, 143, 131, 201), (197, 202, 239, 235), (206, 211, 201, 197), (215, 220, 210, 206), (224, 229, 219, 215), (237, 235, 123), (240, 233, 123), (141, 208, 198, 127), (154, 217, 207, 140), (167, 226, 216, 153), (128, 199, 236, 179), (199, 197, 235, 236), (199, 128, 195, 200), (200, 195, 127, 198), (202, 197, 203), (203, 197, 201), (197, 199, 200), (197, 200, 198), (130, 202, 203, 196), (196, 203, 201, 131), (194, 192, 224, 225), (208, 141, 204, 209), (209, 204, 140, 207), (211, 206, 212), (212, 206, 210), (206, 208, 209), (206, 209, 207), (143, 211, 212, 205), (205, 212, 210, 144), (192, 193, 228, 224), (217, 154, 213, 218), (218, 213, 153, 216), (220, 215, 221), (221, 215, 219), (215, 217, 218), (215, 218, 216), (156, 220, 221, 214), (214, 221, 219, 157), (193, 122, 170, 228), (226, 167, 222, 227), (227, 222, 166, 225), (229, 224, 230), (230, 224, 228), (224, 226, 227), (224, 227, 225), (169, 229, 230, 223), (223, 230, 228, 170), (121, 194, 225, 166), (237, 231, 232, 238), (238, 232, 179, 236), (240, 235, 241), (241, 235, 239), (235, 237, 238), (235, 238, 236), (233, 240, 241, 234), (234, 241, 239, 183), (231, 237, 123), (144, 145, 205), (157, 158, 214), (128, 129, 195), (170, 171, 223), (180, 181, 232, 231), (132, 130, 196), (184, 182, 233, 234), (129, 127, 195), (181, 179, 232), (131, 132, 196), (183, 184, 234), (125, 122, 193), (123, 180, 231), (126, 124, 192, 194), (124, 125, 193, 192), (141, 142, 204), (154, 155, 213), (167, 168, 222), (145, 143, 205), (158, 156, 214), (121, 126, 194), (171, 169, 223), (142, 140, 204), (155, 153, 213), (168, 166, 222), (182, 123, 233), (259, 310, 304, 251), (306, 244, 311), (295, 281, 280, 293), (282, 268, 267, 280), (269, 255, 254, 267), (298, 284, 278, 290), (285, 271, 265, 277), (272, 258, 252, 264), (254, 306, 310, 259), (267, 254, 258, 272), (280, 267, 271, 285), (293, 280, 284, 298), (308, 244, 306), (311, 244, 303), (262, 248, 255, 269), (275, 261, 268, 282), (288, 274, 281, 295), (249, 300, 307, 256), (256, 307, 306, 254), (256, 257, 250, 249), (257, 255, 248, 250), (259, 260, 254), (260, 258, 254), (254, 257, 256), (254, 255, 257), (251, 253, 260, 259), (253, 252, 258, 260), (247, 294, 293, 245), (269, 270, 263, 262), (270, 268, 261, 263), (272, 273, 267), (273, 271, 267), (267, 270, 269), (267, 268, 270), (264, 266, 273, 272), (266, 265, 271, 273), (245, 293, 297, 246), (282, 283, 276, 275), (283, 281, 274, 276), (285, 286, 280), (286, 284, 280), (280, 283, 282), (280, 281, 283), (277, 279, 286, 285), (279, 278, 284, 286), (246, 297, 291, 243), (295, 296, 289, 288), (296, 294, 287, 289), (298, 299, 293), (299, 297, 293), (293, 296, 295), (293, 294, 296), (290, 292, 299, 298), (292, 291, 297, 299), (242, 287, 294, 247), (308, 309, 302, 301), (309, 307, 300, 302), (311, 312, 306), (312, 310, 306), (306, 309, 308), (306, 307, 309), (303, 305, 312, 311), (305, 304, 310, 312), (301, 244, 308), (323, 251, 304, 360), (356, 361, 244), (347, 345, 336, 337), (338, 336, 327, 328), (329, 327, 318, 319), (350, 290, 278, 340), (341, 277, 265, 331), (332, 264, 252, 322), (318, 323, 360, 356), (327, 332, 322, 318), (336, 341, 331, 327), (345, 350, 340, 336), (358, 356, 244), (361, 354, 244), (262, 329, 319, 248), (275, 338, 328, 261), (288, 347, 337, 274), (249, 320, 357, 300), (320, 318, 356, 357), (320, 249, 316, 321), (321, 316, 248, 319), (323, 318, 324), (324, 318, 322), (318, 320, 321), (318, 321, 319), (251, 323, 324, 317), (317, 324, 322, 252), (315, 313, 345, 346), (329, 262, 325, 330), (330, 325, 261, 328), (332, 327, 333), (333, 327, 331), (327, 329, 330), (327, 330, 328), (264, 332, 333, 326), (326, 333, 331, 265), (313, 314, 349, 345), (338, 275, 334, 339), (339, 334, 274, 337), (341, 336, 342), (342, 336, 340), (336, 338, 339), (336, 339, 337), (277, 341, 342, 335), (335, 342, 340, 278), (314, 243, 291, 349), (347, 288, 343, 348), (348, 343, 287, 346), (350, 345, 351), (351, 345, 349), (345, 347, 348), (345, 348, 346), (290, 350, 351, 344), (344, 351, 349, 291), (242, 315, 346, 287), (358, 352, 353, 359), (359, 353, 300, 357), (361, 356, 362), (362, 356, 360), (356, 358, 359), (356, 359, 357), (354, 361, 362, 355), (355, 362, 360, 304), (352, 358, 244), (265, 266, 326), (278, 279, 335), (249, 250, 316), (291, 292, 344), (301, 302, 353, 352), (253, 251, 317), (305, 303, 354, 355), (250, 248, 316), (302, 300, 353), (252, 253, 317), (304, 305, 355), (246, 243, 314), (244, 301, 352), (247, 245, 313, 315), (245, 246, 314, 313), (262, 263, 325), (275, 276, 334), (288, 289, 343), (266, 264, 326), (279, 277, 335), (242, 247, 315), (292, 290, 344), (263, 261, 325), (276, 274, 334), (289, 287, 343), (303, 244, 354), (380, 431, 425, 372), (427, 365, 432), (416, 402, 401, 414), (403, 389, 388, 401), (390, 376, 375, 388), (419, 405, 399, 411), (406, 392, 386, 398), (393, 379, 373, 385), (375, 427, 431, 380), (388, 375, 379, 393), (401, 388, 392, 406), (414, 401, 405, 419), (429, 365, 427), (432, 365, 424), (383, 369, 376, 390), (396, 382, 389, 403), (409, 395, 402, 416), (370, 421, 428, 377), (377, 428, 427, 375), (377, 378, 371, 370), (378, 376, 369, 371), (380, 381, 375), (381, 379, 375), (375, 378, 377), (375, 376, 378), (372, 374, 381, 380), (374, 373, 379, 381), (368, 415, 414, 366), (390, 391, 384, 383), (391, 389, 382, 384), (393, 394, 388), (394, 392, 388), (388, 391, 390), (388, 389, 391), (385, 387, 394, 393), (387, 386, 392, 394), (366, 414, 418, 367), (403, 404, 397, 396), (404, 402, 395, 397), (406, 407, 401), (407, 405, 401), (401, 404, 403), (401, 402, 404), (398, 400, 407, 406), (400, 399, 405, 407), (367, 418, 412, 364), (416, 417, 410, 409), (417, 415, 408, 410), (419, 420, 414), (420, 418, 414), (414, 417, 416), (414, 415, 417), (411, 413, 420, 419), (413, 412, 418, 420), (363, 408, 415, 368), (429, 430, 423, 422), (430, 428, 421, 423), (432, 433, 427), (433, 431, 427), (427, 430, 429), (427, 428, 430), (424, 426, 433, 432), (426, 425, 431, 433), (422, 365, 429), (444, 372, 425, 481), (477, 482, 365), (468, 466, 457, 458), (459, 457, 448, 449), (450, 448, 439, 440), (471, 411, 399, 461), (462, 398, 386, 452), (453, 385, 373, 443), (439, 444, 481, 477), (448, 453, 443, 439), (457, 462, 452, 448), (466, 471, 461, 457), (479, 477, 365), (482, 475, 365), (383, 450, 440, 369), (396, 459, 449, 382), (409, 468, 458, 395), (370, 441, 478, 421), (441, 439, 477, 478), (441, 370, 437, 442), (442, 437, 369, 440), (444, 439, 445), (445, 439, 443), (439, 441, 442), (439, 442, 440), (372, 444, 445, 438), (438, 445, 443, 373), (436, 434, 466, 467), (450, 383, 446, 451), (451, 446, 382, 449), (453, 448, 454), (454, 448, 452), (448, 450, 451), (448, 451, 449), (385, 453, 454, 447), (447, 454, 452, 386), (434, 435, 470, 466), (459, 396, 455, 460), (460, 455, 395, 458), (462, 457, 463), (463, 457, 461), (457, 459, 460), (457, 460, 458), (398, 462, 463, 456), (456, 463, 461, 399), (435, 364, 412, 470), (468, 409, 464, 469), (469, 464, 408, 467), (471, 466, 472), (472, 466, 470), (466, 468, 469), (466, 469, 467), (411, 471, 472, 465), (465, 472, 470, 412), (363, 436, 467, 408), (479, 473, 474, 480), (480, 474, 421, 478), (482, 477, 483), (483, 477, 481), (477, 479, 480), (477, 480, 478), (475, 482, 483, 476), (476, 483, 481, 425), (473, 479, 365), (386, 387, 447), (399, 400, 456), (370, 371, 437), (412, 413, 465), (422, 423, 474, 473), (374, 372, 438), (426, 424, 475, 476), (371, 369, 437), (423, 421, 474), (373, 374, 438), (425, 426, 476), (367, 364, 435), (365, 422, 473), (368, 366, 434, 436), (366, 367, 435, 434), (383, 384, 446), (396, 397, 455), (409, 410, 464), (387, 385, 447), (400, 398, 456), (363, 368, 436), (413, 411, 465), (384, 382, 446), (397, 395, 455), (410, 408, 464), (424, 365, 475), (501, 552, 546, 493), (548, 486, 553), (537, 523, 522, 535), (524, 510, 509, 522), (511, 497, 496, 509), (540, 526, 520, 532), (527, 513, 507, 519), (514, 500, 494, 506), (496, 548, 552, 501), (509, 496, 500, 514), (522, 509, 513, 527), (535, 522, 526, 540), (550, 486, 548), (553, 486, 545), (504, 490, 497, 511), (517, 503, 510, 524), (530, 516, 523, 537), (491, 542, 549, 498), (498, 549, 548, 496), (498, 499, 492, 491), (499, 497, 490, 492), (501, 502, 496), (502, 500, 496), (496, 499, 498), (496, 497, 499), (493, 495, 502, 501), (495, 494, 500, 502), (489, 536, 535, 487), (511, 512, 505, 504), (512, 510, 503, 505), (514, 515, 509), (515, 513, 509), (509, 512, 511), (509, 510, 512), (506, 508, 515, 514), (508, 507, 513, 515), (487, 535, 539, 488), (524, 525, 518, 517), (525, 523, 516, 518), (527, 528, 522), (528, 526, 522), (522, 525, 524), (522, 523, 525), (519, 521, 528, 527), (521, 520, 526, 528), (488, 539, 533, 485), (537, 538, 531, 530), (538, 536, 529, 531), (540, 541, 535), (541, 539, 535), (535, 538, 537), (535, 536, 538), (532, 534, 541, 540), (534, 533, 539, 541), (484, 529, 536, 489), (550, 551, 544, 543), (551, 549, 542, 544), (553, 554, 548), (554, 552, 548), (548, 551, 550), (548, 549, 551), (545, 547, 554, 553), (547, 546, 552, 554), (543, 486, 550), (565, 493, 546, 602), (598, 603, 486), (589, 587, 578, 579), (580, 578, 569, 570), (571, 569, 560, 561), (592, 532, 520, 582), (583, 519, 507, 573), (574, 506, 494, 564), (560, 565, 602, 598), (569, 574, 564, 560), (578, 583, 573, 569), (587, 592, 582, 578), (600, 598, 486), (603, 596, 486), (504, 571, 561, 490), (517, 580, 570, 503), (530, 589, 579, 516), (491, 562, 599, 542), (562, 560, 598, 599), (562, 491, 558, 563), (563, 558, 490, 561), (565, 560, 566), (566, 560, 564), (560, 562, 563), (560, 563, 561), (493, 565, 566, 559), (559, 566, 564, 494), (557, 555, 587, 588), (571, 504, 567, 572), (572, 567, 503, 570), (574, 569, 575), (575, 569, 573), (569, 571, 572), (569, 572, 570), (506, 574, 575, 568), (568, 575, 573, 507), (555, 556, 591, 587), (580, 517, 576, 581), (581, 576, 516, 579), (583, 578, 584), (584, 578, 582), (578, 580, 581), (578, 581, 579), (519, 583, 584, 577), (577, 584, 582, 520), (556, 485, 533, 591), (589, 530, 585, 590), (590, 585, 529, 588), (592, 587, 593), (593, 587, 591), (587, 589, 590), (587, 590, 588), (532, 592, 593, 586), (586, 593, 591, 533), (484, 557, 588, 529), (600, 594, 595, 601), (601, 595, 542, 599), (603, 598, 604), (604, 598, 602), (598, 600, 601), (598, 601, 599), (596, 603, 604, 597), (597, 604, 602, 546), (594, 600, 486), (507, 508, 568), (520, 521, 577), (491, 492, 558), (533, 534, 586), (543, 544, 595, 594), (495, 493, 559), (547, 545, 596, 597), (492, 490, 558), (544, 542, 595), (494, 495, 559), (546, 547, 597), (488, 485, 556), (486, 543, 594), (489, 487, 555, 557), (487, 488, 556, 555), (504, 505, 567), (517, 518, 576), (530, 531, 585), (508, 506, 568), (521, 519, 577), (484, 489, 557), (534, 532, 586), (505, 503, 567), (518, 516, 576), (531, 529, 585), (545, 486, 596), (622, 673, 667, 614), (669, 607, 674), (658, 644, 643, 656), (645, 631, 630, 643), (632, 618, 617, 630), (661, 647, 641, 653), (648, 634, 628, 640), (635, 621, 615, 627), (617, 669, 673, 622), (630, 617, 621, 635), (643, 630, 634, 648), (656, 643, 647, 661), (671, 607, 669), (674, 607, 666), (625, 611, 618, 632), (638, 624, 631, 645), (651, 637, 644, 658), (612, 663, 670, 619), (619, 670, 669, 617), (619, 620, 613, 612), (620, 618, 611, 613), (622, 623, 617), (623, 621, 617), (617, 620, 619), (617, 618, 620), (614, 616, 623, 622), (616, 615, 621, 623), (610, 657, 656, 608), (632, 633, 626, 625), (633, 631, 624, 626), (635, 636, 630), (636, 634, 630), (630, 633, 632), (630, 631, 633), (627, 629, 636, 635), (629, 628, 634, 636), (608, 656, 660, 609), (645, 646, 639, 638), (646, 644, 637, 639), (648, 649, 643), (649, 647, 643), (643, 646, 645), (643, 644, 646), (640, 642, 649, 648), (642, 641, 647, 649), (609, 660, 654, 606), (658, 659, 652, 651), (659, 657, 650, 652), (661, 662, 656), (662, 660, 656), (656, 659, 658), (656, 657, 659), (653, 655, 662, 661), (655, 654, 660, 662), (605, 650, 657, 610), (671, 672, 665, 664), (672, 670, 663, 665), (674, 675, 669), (675, 673, 669), (669, 672, 671), (669, 670, 672), (666, 668, 675, 674), (668, 667, 673, 675), (664, 607, 671), (686, 614, 667, 723), (719, 724, 607), (710, 708, 699, 700), (701, 699, 690, 691), (692, 690, 681, 682), (713, 653, 641, 703), (704, 640, 628, 694), (695, 627, 615, 685), (681, 686, 723, 719), (690, 695, 685, 681), (699, 704, 694, 690), (708, 713, 703, 699), (721, 719, 607), (724, 717, 607), (625, 692, 682, 611), (638, 701, 691, 624), (651, 710, 700, 637), (612, 683, 720, 663), (683, 681, 719, 720), (683, 612, 679, 684), (684, 679, 611, 682), (686, 681, 687), (687, 681, 685), (681, 683, 684), (681, 684, 682), (614, 686, 687, 680), (680, 687, 685, 615), (678, 676, 708, 709), (692, 625, 688, 693), (693, 688, 624, 691), (695, 690, 696), (696, 690, 694), (690, 692, 693), (690, 693, 691), (627, 695, 696, 689), (689, 696, 694, 628), (676, 677, 712, 708), (701, 638, 697, 702), (702, 697, 637, 700), (704, 699, 705), (705, 699, 703), (699, 701, 702), (699, 702, 700), (640, 704, 705, 698), (698, 705, 703, 641), (677, 606, 654, 712), (710, 651, 706, 711), (711, 706, 650, 709), (713, 708, 714), (714, 708, 712), (708, 710, 711), (708, 711, 709), (653, 713, 714, 707), (707, 714, 712, 654), (605, 678, 709, 650), (721, 715, 716, 722), (722, 716, 663, 720), (724, 719, 725), (725, 719, 723), (719, 721, 722), (719, 722, 720), (717, 724, 725, 718), (718, 725, 723, 667), (715, 721, 607), (628, 629, 689), (641, 642, 698), (612, 613, 679), (654, 655, 707), (664, 665, 716, 715), (616, 614, 680), (668, 666, 717, 718), (613, 611, 679), (665, 663, 716), (615, 616, 680), (667, 668, 718), (609, 606, 677), (607, 664, 715), (610, 608, 676, 678), (608, 609, 677, 676), (625, 626, 688), (638, 639, 697), (651, 652, 706), (629, 627, 689), (642, 640, 698), (605, 610, 678), (655, 653, 707), (626, 624, 688), (639, 637, 697), (652, 650, 706), (666, 607, 717), (743, 794, 788, 735), (790, 728, 795), (779, 765, 764, 777), (766, 752, 751, 764), (753, 739, 738, 751), (782, 768, 762, 774), (769, 755, 749, 761), (756, 742, 736, 748), (738, 790, 794, 743), (751, 738, 742, 756), (764, 751, 755, 769), (777, 764, 768, 782), (792, 728, 790), (795, 728, 787), (746, 732, 739, 753), (759, 745, 752, 766), (772, 758, 765, 779), (733, 784, 791, 740), (740, 791, 790, 738), (740, 741, 734, 733), (741, 739, 732, 734), (743, 744, 738), (744, 742, 738), (738, 741, 740), (738, 739, 741), (735, 737, 744, 743), (737, 736, 742, 744), (731, 778, 777, 729), (753, 754, 747, 746), (754, 752, 745, 747), (756, 757, 751), (757, 755, 751), (751, 754, 753), (751, 752, 754), (748, 750, 757, 756), (750, 749, 755, 757), (729, 777, 781, 730), (766, 767, 760, 759), (767, 765, 758, 760), (769, 770, 764), (770, 768, 764), (764, 767, 766), (764, 765, 767), (761, 763, 770, 769), (763, 762, 768, 770), (730, 781, 775, 727), (779, 780, 773, 772), (780, 778, 771, 773), (782, 783, 777), (783, 781, 777), (777, 780, 779), (777, 778, 780), (774, 776, 783, 782), (776, 775, 781, 783), (726, 771, 778, 731), (792, 793, 786, 785), (793, 791, 784, 786), (795, 796, 790), (796, 794, 790), (790, 793, 792), (790, 791, 793), (787, 789, 796, 795), (789, 788, 794, 796), (785, 728, 792), (807, 735, 788, 844), (840, 845, 728), (831, 829, 820, 821), (822, 820, 811, 812), (813, 811, 802, 803), (834, 774, 762, 824), (825, 761, 749, 815), (816, 748, 736, 806), (802, 807, 844, 840), (811, 816, 806, 802), (820, 825, 815, 811), (829, 834, 824, 820), (842, 840, 728), (845, 838, 728), (746, 813, 803, 732), (759, 822, 812, 745), (772, 831, 821, 758), (733, 804, 841, 784), (804, 802, 840, 841), (804, 733, 800, 805), (805, 800, 732, 803), (807, 802, 808), (808, 802, 806), (802, 804, 805), (802, 805, 803), (735, 807, 808, 801), (801, 808, 806, 736), (799, 797, 829, 830), (813, 746, 809, 814), (814, 809, 745, 812), (816, 811, 817), (817, 811, 815), (811, 813, 814), (811, 814, 812), (748, 816, 817, 810), (810, 817, 815, 749), (797, 798, 833, 829), (822, 759, 818, 823), (823, 818, 758, 821), (825, 820, 826), (826, 820, 824), (820, 822, 823), (820, 823, 821), (761, 825, 826, 819), (819, 826, 824, 762), (798, 727, 775, 833), (831, 772, 827, 832), (832, 827, 771, 830), (834, 829, 835), (835, 829, 833), (829, 831, 832), (829, 832, 830), (774, 834, 835, 828), (828, 835, 833, 775), (726, 799, 830, 771), (842, 836, 837, 843), (843, 837, 784, 841), (845, 840, 846), (846, 840, 844), (840, 842, 843), (840, 843, 841), (838, 845, 846, 839), (839, 846, 844, 788), (836, 842, 728), (749, 750, 810), (762, 763, 819), (733, 734, 800), (775, 776, 828), (785, 786, 837, 836), (737, 735, 801), (789, 787, 838, 839), (734, 732, 800), (786, 784, 837), (736, 737, 801), (788, 789, 839), (730, 727, 798), (728, 785, 836), (731, 729, 797, 799), (729, 730, 798, 797), (746, 747, 809), (759, 760, 818), (772, 773, 827), (750, 748, 810), (763, 761, 819), (726, 731, 799), (776, 774, 828), (747, 745, 809), (760, 758, 818), (773, 771, 827), (787, 728, 838)])
me_plane_015.use_remesh_preserve_volume = False
me_plane_015.use_remesh_preserve_attributes = False
me_plane_015.use_mirror_vertex_groups = False
me_plane_015.update()
me_cylinder = bpy.data.meshes.new('Cylinder')
me_cylinder.from_pydata([(-4.47e-08, 0.7294, -0.1438), (-0.003367, 0.7041, 1.682), (0.5158, 0.5158, -0.1438), (0.4721, 0.5146, 1.695), (0.7294, -2.146e-06, -0.1438), (0.671, 0.05125, 1.735), (0.5158, -0.5158, -0.1438), (0.4765, -0.4145, 1.781), (-1.192e-07, -0.7294, -0.1438), (0.002664, -0.6077, 1.801), (-0.5158, -0.5158, -0.1438), (-0.4727, -0.417, 1.782), (-0.7294, -2.146e-06, -0.1438), (-0.6714, 0.0466, 1.737), (-0.5158, 0.5158, -0.1438), (-0.477, 0.5114, 1.697), (0.13, 2.486, 16.24), (0.4584, 2.368, 16.19), (0.6022, 2.057, 16.16), (0.4772, 1.729, 16.19), (0.1565, 1.586, 16.21), (-0.1721, 1.711, 16.21), (-0.3159, 2.022, 16.24), (-0.1907, 2.342, 16.26), (0.4336, 0.6651, 3.27), (0.4034, 0.9454, 4.896), (0.3816, 1.385, 6.605), (0.3666, 1.682, 8.305), (0.3568, 1.941, 9.744), (0.3642, 2.085, 10.88), (0.3809, 2.184, 12.11), (0.4038, 2.251, 13.39), (0.4309, 2.308, 14.72), (0.5748, 1.985, 14.75), (0.5486, 1.926, 13.42), (0.5279, 1.853, 12.15), (0.5143, 1.749, 10.93), (0.5107, 1.591, 9.82), (0.5251, 1.323, 8.387), (0.5462, 1.013, 6.674), (0.5776, 0.5497, 4.952), (0.6196, 0.2398, 3.316), (0.005659, -0.3705, 3.392), (0.0116, -0.01943, 5.04), (0.0187, 0.4765, 6.779), (0.02297, 0.8119, 8.512), (0.0251, 1.082, 9.941), (0.04411, 1.255, 11.02), (0.07035, 1.372, 12.22), (0.09958, 1.451, 13.48), (0.129, 1.514, 14.8), (-0.1996, 1.64, 14.8), (-0.2311, 1.578, 13.47), (-0.2662, 1.502, 12.21), (-0.3008, 1.388, 11.01), (-0.33, 1.221, 9.913), (-0.3436, 0.9573, 8.481), (-0.3644, 0.6248, 6.753), (-0.3971, 0.1399, 5.019), (-0.4345, -0.1974, 3.373), (-0.4433, 0.6573, 3.274), (-0.409, 0.9342, 4.902), (-0.3787, 1.371, 6.612), (-0.3598, 1.676, 8.313), (-0.3467, 1.927, 9.754), (-0.3184, 2.073, 10.89), (-0.2845, 2.171, 12.12), (-0.2498, 2.237, 13.41), (-0.2184, 2.292, 14.74), (0.1023, 2.435, 14.72), (0.07311, 2.381, 13.38), (0.04408, 2.321, 12.1), (0.01935, 2.221, 10.86), (0.00194, 2.081, 9.718), (6.473e-05, 1.833, 8.274), (-0.001525, 1.535, 6.58), (-0.005244, 1.106, 4.877), (-0.006567, 0.8366, 3.255), (0.4498, 1.658, 14.78), (0.4225, 1.595, 13.46), (0.3992, 1.519, 12.19), (0.3818, 1.404, 10.99), (0.3734, 1.236, 9.903), (0.3828, 0.9653, 8.473), (0.3959, 0.6383, 6.746), (0.4154, 0.1508, 5.013), (0.4424, -0.1902, 3.369), (-0.3435, 1.962, 14.77), (-0.3758, 1.903, 13.44), (-0.413, 1.83, 12.17), (-0.451, 1.726, 10.95), (-0.4842, 1.571, 9.835), (-0.5022, 1.314, 8.398), (-0.529, 0.9943, 6.683), (-0.5713, 0.5339, 4.96), (-0.6205, 0.2287, 3.322)], [], [(0, 1, 3, 2), (2, 3, 5, 4), (4, 5, 7, 6), (6, 7, 9, 8), (8, 9, 11, 10), (10, 11, 13, 12), (33, 32, 17, 18), (12, 13, 15, 14), (14, 15, 1, 0), (0, 2, 4, 6, 8, 10, 12, 14), (17, 16, 23, 22, 21, 20, 19, 18), (51, 50, 20, 21), (69, 68, 23, 16), (32, 69, 16, 17), (78, 33, 18, 19), (87, 51, 21, 22), (50, 78, 19, 20), (68, 87, 22, 23), (15, 13, 95, 60), (60, 95, 94, 61), (61, 94, 93, 62), (62, 93, 92, 63), (63, 92, 91, 64), (64, 91, 90, 65), (65, 90, 89, 66), (66, 89, 88, 67), (67, 88, 87, 68), (9, 7, 86, 42), (42, 86, 85, 43), (43, 85, 84, 44), (44, 84, 83, 45), (45, 83, 82, 46), (46, 82, 81, 47), (47, 81, 80, 48), (48, 80, 79, 49), (49, 79, 78, 50), (13, 11, 59, 95), (95, 59, 58, 94), (94, 58, 57, 93), (93, 57, 56, 92), (92, 56, 55, 91), (91, 55, 54, 90), (90, 54, 53, 89), (89, 53, 52, 88), (88, 52, 51, 87), (7, 5, 41, 86), (86, 41, 40, 85), (85, 40, 39, 84), (84, 39, 38, 83), (83, 38, 37, 82), (82, 37, 36, 81), (81, 36, 35, 80), (80, 35, 34, 79), (79, 34, 33, 78), (3, 1, 77, 24), (24, 77, 76, 25), (25, 76, 75, 26), (26, 75, 74, 27), (27, 74, 73, 28), (28, 73, 72, 29), (29, 72, 71, 30), (30, 71, 70, 31), (31, 70, 69, 32), (1, 15, 60, 77), (77, 60, 61, 76), (76, 61, 62, 75), (75, 62, 63, 74), (74, 63, 64, 73), (73, 64, 65, 72), (72, 65, 66, 71), (71, 66, 67, 70), (70, 67, 68, 69), (11, 9, 42, 59), (59, 42, 43, 58), (58, 43, 44, 57), (57, 44, 45, 56), (56, 45, 46, 55), (55, 46, 47, 54), (54, 47, 48, 53), (53, 48, 49, 52), (52, 49, 50, 51), (5, 3, 24, 41), (41, 24, 25, 40), (40, 25, 26, 39), (39, 26, 27, 38), (38, 27, 28, 37), (37, 28, 29, 36), (36, 29, 30, 35), (35, 30, 31, 34), (34, 31, 32, 33)])
me_cylinder.use_remesh_preserve_volume = False
me_cylinder.use_remesh_preserve_attributes = False
me_cylinder.use_mirror_vertex_groups = False
me_cylinder.update()

# ---- objects
ob_plane_005 = bpy.data.objects.new('Plane.005', me_plane_015)
ob_cylinder = bpy.data.objects.new('Cylinder', me_cylinder)

# ---- transforms, parenting, visibility, modifiers, constraints
ob_plane_005.location = (0.0293, 0.7165, 5.529)
ob_plane_005.rotation_euler = (0.002362, -0.02231, 3.691)
ob_plane_005.scale = (1.504, 1.504, 1.504)
ob_plane_005.lineart.crease_threshold = 0.0
ob_cylinder.location = (0.0, 0.0, 0.0)
ob_cylinder.scale = (0.3472, 0.3472, 0.3472)
ob_cylinder.hide_render = True
ob_cylinder.lineart.crease_threshold = 0.0

# ---- collection membership
col_collection_1.objects.link(ob_plane_005)
col_collection_1.objects.link(ob_cylinder)

# ---- scene / render settings (as saved in the file)
scene.frame_start = 1; scene.frame_end = 250; scene.frame_set(1)
scene.render.engine = 'BLENDER_EEVEE_NEXT'
scene.render.resolution_percentage = 50
scene.render.dither_intensity = 0.0
scene.cycles.use_denoising = False
scene.cycles.samples = 128
scene.cycles.sampling_pattern = 'TABULATED_SOBOL'
scene.cycles.light_sampling_threshold = 0.0
scene.cycles.use_adaptive_sampling = False
scene.cycles.use_light_tree = False
scene.cycles.blur_glossy = 0.0
scene.cycles.sample_clamp_indirect = 0.0
scene.view_settings.view_transform = 'Standard'
bpy.context.view_layer.update()

# ---- added for rendering (the .blend has no active camera and no usable light): camera, sun
cam_auto = bpy.data.cameras.new('AutoCamera')
cam_auto.lens = 50.0
cam_auto.sensor_width = 36.0
cam_auto.clip_end = 1000.0
ob_auto_camera = bpy.data.objects.new('AutoCamera', cam_auto)
scene.collection.objects.link(ob_auto_camera)
ob_auto_camera.location = (9.07501, -10.6067, 12.3219)
ob_auto_camera.rotation_euler = (1.09748, -7.21219e-08, 0.694738)
scene.camera = ob_auto_camera
light_auto_sun = bpy.data.lights.new('AutoSun', 'SUN')
light_auto_sun.energy = 3.0
light_auto_sun.angle = 0.0523599
ob_auto_sun = bpy.data.objects.new('AutoSun', light_auto_sun)
scene.collection.objects.link(ob_auto_sun)
ob_auto_sun.rotation_euler = (0.872665, 0.174533, 0.523599)
bpy.context.view_layer.update()

